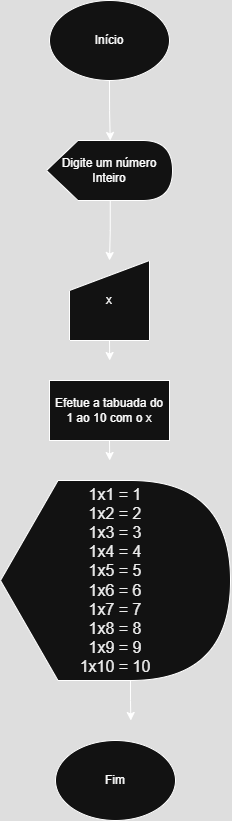

The diagram above was exported from draw.io. Its source (the exported page's mxGraphModel, read from the mxfile embedded in the PNG):
<mxGraphModel dx="867" dy="573" grid="1" gridSize="10" guides="1" tooltips="1" connect="1" arrows="1" fold="1" page="1" pageScale="1" pageWidth="827" pageHeight="1169" math="0" shadow="0">
  <root>
    <mxCell id="0" />
    <mxCell id="1" parent="0" />
    <mxCell id="_DVgGHLk7AET6miYyUXt-1" value="Início" style="ellipse;whiteSpace=wrap;html=1;" vertex="1" parent="1">
      <mxGeometry x="294" y="60" width="120" height="80" as="geometry" />
    </mxCell>
    <mxCell id="_DVgGHLk7AET6miYyUXt-13" style="edgeStyle=orthogonalEdgeStyle;rounded=0;orthogonalLoop=1;jettySize=auto;html=1;exitX=0;exitY=0;exitDx=63.75;exitDy=60;exitPerimeter=0;entryX=0.5;entryY=0;entryDx=0;entryDy=0;" edge="1" parent="1" source="_DVgGHLk7AET6miYyUXt-2" target="_DVgGHLk7AET6miYyUXt-3">
      <mxGeometry relative="1" as="geometry" />
    </mxCell>
    <mxCell id="_DVgGHLk7AET6miYyUXt-2" value="Digite um número Inteiro" style="shape=display;whiteSpace=wrap;html=1;" vertex="1" parent="1">
      <mxGeometry x="291" y="200" width="126" height="60" as="geometry" />
    </mxCell>
    <mxCell id="_DVgGHLk7AET6miYyUXt-14" style="edgeStyle=orthogonalEdgeStyle;rounded=0;orthogonalLoop=1;jettySize=auto;html=1;exitX=0.5;exitY=1;exitDx=0;exitDy=0;" edge="1" parent="1" source="_DVgGHLk7AET6miYyUXt-3">
      <mxGeometry relative="1" as="geometry">
        <mxPoint x="354.17647058823536" y="420" as="targetPoint" />
      </mxGeometry>
    </mxCell>
    <mxCell id="_DVgGHLk7AET6miYyUXt-3" value="x" style="shape=manualInput;whiteSpace=wrap;html=1;" vertex="1" parent="1">
      <mxGeometry x="314" y="320" width="80" height="80" as="geometry" />
    </mxCell>
    <mxCell id="_DVgGHLk7AET6miYyUXt-15" style="edgeStyle=orthogonalEdgeStyle;rounded=0;orthogonalLoop=1;jettySize=auto;html=1;exitX=0.5;exitY=1;exitDx=0;exitDy=0;" edge="1" parent="1" source="_DVgGHLk7AET6miYyUXt-4">
      <mxGeometry relative="1" as="geometry">
        <mxPoint x="354.17647058823536" y="520" as="targetPoint" />
      </mxGeometry>
    </mxCell>
    <mxCell id="_DVgGHLk7AET6miYyUXt-4" value="Efetue a tabuada do 1 ao 10 com o x" style="rounded=0;whiteSpace=wrap;html=1;" vertex="1" parent="1">
      <mxGeometry x="294" y="440" width="120" height="60" as="geometry" />
    </mxCell>
    <mxCell id="_DVgGHLk7AET6miYyUXt-16" style="edgeStyle=orthogonalEdgeStyle;rounded=0;orthogonalLoop=1;jettySize=auto;html=1;exitX=0;exitY=0;exitDx=130;exitDy=200;exitPerimeter=0;" edge="1" parent="1" source="_DVgGHLk7AET6miYyUXt-5">
      <mxGeometry relative="1" as="geometry">
        <mxPoint x="375.3529411764707" y="780" as="targetPoint" />
      </mxGeometry>
    </mxCell>
    <mxCell id="_DVgGHLk7AET6miYyUXt-5" value="&lt;div&gt;&lt;span style=&quot;color: rgb(0, 0, 0); font-family: Helvetica, Arial, sans-serif; font-size: 16px; text-align: -webkit-left;&quot;&gt;1x1 = 1&lt;/span&gt;&lt;br style=&quot;box-sizing: border-box; color: rgb(0, 0, 0); font-family: Helvetica, Arial, sans-serif; font-size: 16px; text-align: -webkit-left;&quot;&gt;&lt;span style=&quot;color: rgb(0, 0, 0); font-family: Helvetica, Arial, sans-serif; font-size: 16px; text-align: -webkit-left;&quot;&gt;1x2 = 2&lt;/span&gt;&lt;br style=&quot;box-sizing: border-box; color: rgb(0, 0, 0); font-family: Helvetica, Arial, sans-serif; font-size: 16px; text-align: -webkit-left;&quot;&gt;&lt;span style=&quot;color: rgb(0, 0, 0); font-family: Helvetica, Arial, sans-serif; font-size: 16px; text-align: -webkit-left;&quot;&gt;1x3 = 3&lt;/span&gt;&lt;br style=&quot;box-sizing: border-box; color: rgb(0, 0, 0); font-family: Helvetica, Arial, sans-serif; font-size: 16px; text-align: -webkit-left;&quot;&gt;&lt;span style=&quot;color: rgb(0, 0, 0); font-family: Helvetica, Arial, sans-serif; font-size: 16px; text-align: -webkit-left;&quot;&gt;1x4 = 4&lt;/span&gt;&lt;br style=&quot;box-sizing: border-box; color: rgb(0, 0, 0); font-family: Helvetica, Arial, sans-serif; font-size: 16px; text-align: -webkit-left;&quot;&gt;&lt;span style=&quot;color: rgb(0, 0, 0); font-family: Helvetica, Arial, sans-serif; font-size: 16px; text-align: -webkit-left;&quot;&gt;1x5 = 5&lt;/span&gt;&lt;br style=&quot;box-sizing: border-box; color: rgb(0, 0, 0); font-family: Helvetica, Arial, sans-serif; font-size: 16px; text-align: -webkit-left;&quot;&gt;&lt;span style=&quot;color: rgb(0, 0, 0); font-family: Helvetica, Arial, sans-serif; font-size: 16px; text-align: -webkit-left;&quot;&gt;1x6 = 6&lt;/span&gt;&lt;br style=&quot;box-sizing: border-box; color: rgb(0, 0, 0); font-family: Helvetica, Arial, sans-serif; font-size: 16px; text-align: -webkit-left;&quot;&gt;&lt;span style=&quot;color: rgb(0, 0, 0); font-family: Helvetica, Arial, sans-serif; font-size: 16px; text-align: -webkit-left;&quot;&gt;1x7 = 7&lt;/span&gt;&lt;br style=&quot;box-sizing: border-box; color: rgb(0, 0, 0); font-family: Helvetica, Arial, sans-serif; font-size: 16px; text-align: -webkit-left;&quot;&gt;&lt;span style=&quot;color: rgb(0, 0, 0); font-family: Helvetica, Arial, sans-serif; font-size: 16px; text-align: -webkit-left;&quot;&gt;1x8 = 8&lt;/span&gt;&lt;br style=&quot;box-sizing: border-box; color: rgb(0, 0, 0); font-family: Helvetica, Arial, sans-serif; font-size: 16px; text-align: -webkit-left;&quot;&gt;&lt;span style=&quot;color: rgb(0, 0, 0); font-family: Helvetica, Arial, sans-serif; font-size: 16px; text-align: -webkit-left;&quot;&gt;1x9 = 9&lt;/span&gt;&lt;br style=&quot;box-sizing: border-box; color: rgb(0, 0, 0); font-family: Helvetica, Arial, sans-serif; font-size: 16px; text-align: -webkit-left;&quot;&gt;&lt;span style=&quot;color: rgb(0, 0, 0); font-family: Helvetica, Arial, sans-serif; font-size: 16px; text-align: -webkit-left;&quot;&gt;1x10 = 10&lt;/span&gt;&lt;/div&gt;" style="shape=display;whiteSpace=wrap;html=1;" vertex="1" parent="1">
      <mxGeometry x="245" y="540" width="230" height="200" as="geometry" />
    </mxCell>
    <mxCell id="_DVgGHLk7AET6miYyUXt-11" value="Fim" style="ellipse;whiteSpace=wrap;html=1;" vertex="1" parent="1">
      <mxGeometry x="300" y="800" width="120" height="80" as="geometry" />
    </mxCell>
    <mxCell id="_DVgGHLk7AET6miYyUXt-12" style="edgeStyle=orthogonalEdgeStyle;rounded=0;orthogonalLoop=1;jettySize=auto;html=1;exitX=0.5;exitY=1;exitDx=0;exitDy=0;entryX=0;entryY=0;entryDx=63.75;entryDy=0;entryPerimeter=0;" edge="1" parent="1" source="_DVgGHLk7AET6miYyUXt-1" target="_DVgGHLk7AET6miYyUXt-2">
      <mxGeometry relative="1" as="geometry" />
    </mxCell>
  </root>
</mxGraphModel>